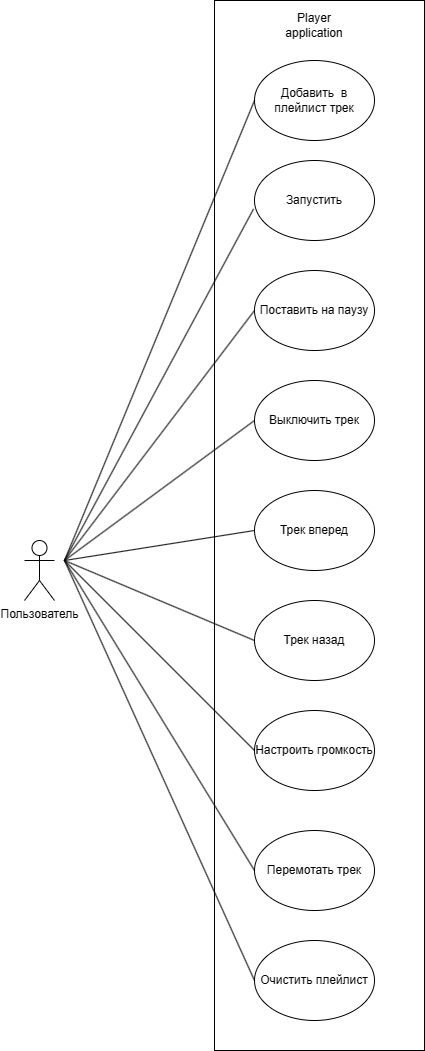

The diagram above was exported from draw.io. Its source (the exported page's mxGraphModel, read from the mxfile embedded in the PNG):
<mxGraphModel dx="1374" dy="765" grid="1" gridSize="10" guides="1" tooltips="1" connect="1" arrows="1" fold="1" page="1" pageScale="1" pageWidth="827" pageHeight="1169" math="0" shadow="0">
  <root>
    <mxCell id="0" />
    <mxCell id="1" parent="0" />
    <mxCell id="AJriQ-9euqXI__E1tozt-1" value="Пользователь" style="shape=umlActor;verticalLabelPosition=bottom;verticalAlign=top;html=1;outlineConnect=0;" vertex="1" parent="1">
      <mxGeometry x="110" y="560" width="30" height="60" as="geometry" />
    </mxCell>
    <mxCell id="AJriQ-9euqXI__E1tozt-3" value="Добавить&amp;nbsp; в плейлист трек" style="ellipse;whiteSpace=wrap;html=1;" vertex="1" parent="1">
      <mxGeometry x="340" y="80" width="120" height="80" as="geometry" />
    </mxCell>
    <mxCell id="AJriQ-9euqXI__E1tozt-4" value="Запустить" style="ellipse;whiteSpace=wrap;html=1;" vertex="1" parent="1">
      <mxGeometry x="340" y="180" width="120" height="80" as="geometry" />
    </mxCell>
    <mxCell id="AJriQ-9euqXI__E1tozt-5" value="Поставить на паузу" style="ellipse;whiteSpace=wrap;html=1;" vertex="1" parent="1">
      <mxGeometry x="340" y="290" width="120" height="80" as="geometry" />
    </mxCell>
    <mxCell id="AJriQ-9euqXI__E1tozt-6" value="Выключить трек" style="ellipse;whiteSpace=wrap;html=1;" vertex="1" parent="1">
      <mxGeometry x="340" y="400" width="120" height="80" as="geometry" />
    </mxCell>
    <mxCell id="AJriQ-9euqXI__E1tozt-7" value="Трек вперед" style="ellipse;whiteSpace=wrap;html=1;" vertex="1" parent="1">
      <mxGeometry x="340" y="510" width="120" height="80" as="geometry" />
    </mxCell>
    <mxCell id="AJriQ-9euqXI__E1tozt-8" value="Трек назад" style="ellipse;whiteSpace=wrap;html=1;" vertex="1" parent="1">
      <mxGeometry x="340" y="620" width="120" height="80" as="geometry" />
    </mxCell>
    <mxCell id="AJriQ-9euqXI__E1tozt-9" value="Настроить громкость" style="ellipse;whiteSpace=wrap;html=1;" vertex="1" parent="1">
      <mxGeometry x="340" y="730" width="120" height="80" as="geometry" />
    </mxCell>
    <mxCell id="AJriQ-9euqXI__E1tozt-10" value="Перемотать трек" style="ellipse;whiteSpace=wrap;html=1;" vertex="1" parent="1">
      <mxGeometry x="340" y="850" width="120" height="80" as="geometry" />
    </mxCell>
    <mxCell id="AJriQ-9euqXI__E1tozt-11" value="Очистить плейлист" style="ellipse;whiteSpace=wrap;html=1;" vertex="1" parent="1">
      <mxGeometry x="340" y="960" width="120" height="80" as="geometry" />
    </mxCell>
    <mxCell id="AJriQ-9euqXI__E1tozt-16" value="Player application" style="text;html=1;strokeColor=none;fillColor=none;align=center;verticalAlign=middle;whiteSpace=wrap;rounded=0;" vertex="1" parent="1">
      <mxGeometry x="370" y="30" width="60" height="30" as="geometry" />
    </mxCell>
    <mxCell id="AJriQ-9euqXI__E1tozt-17" value="" style="endArrow=none;html=1;rounded=0;entryX=0;entryY=0.5;entryDx=0;entryDy=0;strokeColor=default;endFill=0;" edge="1" parent="1" target="AJriQ-9euqXI__E1tozt-3">
      <mxGeometry width="50" height="50" relative="1" as="geometry">
        <mxPoint x="150" y="580" as="sourcePoint" />
        <mxPoint x="310" y="563.090909090909" as="targetPoint" />
      </mxGeometry>
    </mxCell>
    <mxCell id="AJriQ-9euqXI__E1tozt-18" value="" style="endArrow=none;html=1;rounded=0;entryX=-0.008;entryY=0.606;entryDx=0;entryDy=0;entryPerimeter=0;startArrow=none;startFill=0;endFill=0;" edge="1" parent="1" target="AJriQ-9euqXI__E1tozt-4">
      <mxGeometry width="50" height="50" relative="1" as="geometry">
        <mxPoint x="150" y="580" as="sourcePoint" />
        <mxPoint x="620" y="190" as="targetPoint" />
      </mxGeometry>
    </mxCell>
    <mxCell id="AJriQ-9euqXI__E1tozt-19" value="" style="endArrow=none;html=1;rounded=0;entryX=0;entryY=0.5;entryDx=0;entryDy=0;endFill=0;" edge="1" parent="1" target="AJriQ-9euqXI__E1tozt-5">
      <mxGeometry width="50" height="50" relative="1" as="geometry">
        <mxPoint x="150" y="580" as="sourcePoint" />
        <mxPoint x="620" y="380" as="targetPoint" />
      </mxGeometry>
    </mxCell>
    <mxCell id="AJriQ-9euqXI__E1tozt-20" value="" style="endArrow=none;html=1;rounded=0;entryX=0;entryY=0.5;entryDx=0;entryDy=0;endFill=0;" edge="1" parent="1" target="AJriQ-9euqXI__E1tozt-6">
      <mxGeometry width="50" height="50" relative="1" as="geometry">
        <mxPoint x="150" y="580" as="sourcePoint" />
        <mxPoint x="620" y="380" as="targetPoint" />
      </mxGeometry>
    </mxCell>
    <mxCell id="AJriQ-9euqXI__E1tozt-21" value="" style="endArrow=none;html=1;rounded=0;entryX=0;entryY=0.5;entryDx=0;entryDy=0;endFill=0;" edge="1" parent="1" target="AJriQ-9euqXI__E1tozt-7">
      <mxGeometry width="50" height="50" relative="1" as="geometry">
        <mxPoint x="150" y="580" as="sourcePoint" />
        <mxPoint x="60" y="380" as="targetPoint" />
      </mxGeometry>
    </mxCell>
    <mxCell id="AJriQ-9euqXI__E1tozt-22" value="" style="endArrow=none;html=1;rounded=0;entryX=0;entryY=0.5;entryDx=0;entryDy=0;endFill=0;" edge="1" parent="1" target="AJriQ-9euqXI__E1tozt-8">
      <mxGeometry width="50" height="50" relative="1" as="geometry">
        <mxPoint x="150" y="580" as="sourcePoint" />
        <mxPoint x="60" y="520" as="targetPoint" />
      </mxGeometry>
    </mxCell>
    <mxCell id="AJriQ-9euqXI__E1tozt-23" value="" style="endArrow=none;html=1;rounded=0;entryX=0;entryY=0.5;entryDx=0;entryDy=0;endFill=0;" edge="1" parent="1" target="AJriQ-9euqXI__E1tozt-9">
      <mxGeometry width="50" height="50" relative="1" as="geometry">
        <mxPoint x="150" y="580" as="sourcePoint" />
        <mxPoint x="60" y="520" as="targetPoint" />
      </mxGeometry>
    </mxCell>
    <mxCell id="AJriQ-9euqXI__E1tozt-24" value="" style="endArrow=none;html=1;rounded=0;entryX=0;entryY=0.5;entryDx=0;entryDy=0;endFill=0;" edge="1" parent="1" target="AJriQ-9euqXI__E1tozt-10">
      <mxGeometry width="50" height="50" relative="1" as="geometry">
        <mxPoint x="150" y="580" as="sourcePoint" />
        <mxPoint x="60" y="670" as="targetPoint" />
      </mxGeometry>
    </mxCell>
    <mxCell id="AJriQ-9euqXI__E1tozt-25" value="" style="endArrow=none;html=1;rounded=0;entryX=0;entryY=0.5;entryDx=0;entryDy=0;endFill=0;" edge="1" parent="1" target="AJriQ-9euqXI__E1tozt-11">
      <mxGeometry width="50" height="50" relative="1" as="geometry">
        <mxPoint x="150" y="580" as="sourcePoint" />
        <mxPoint x="60" y="670" as="targetPoint" />
      </mxGeometry>
    </mxCell>
    <mxCell id="AJriQ-9euqXI__E1tozt-26" value="" style="rounded=0;whiteSpace=wrap;html=1;fillColor=none;" vertex="1" parent="1">
      <mxGeometry x="300" y="20" width="210" height="1050" as="geometry" />
    </mxCell>
  </root>
</mxGraphModel>